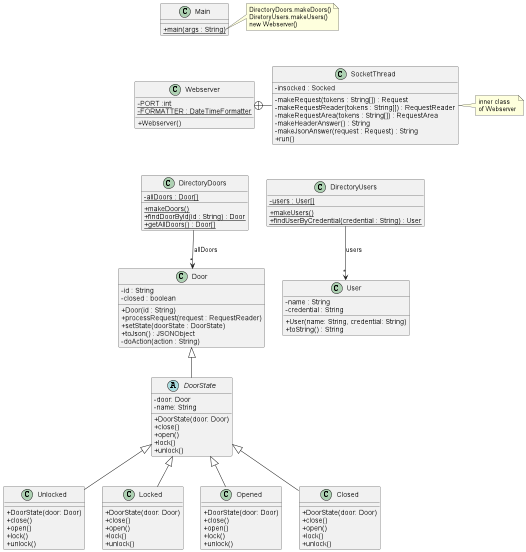

The diagram above was rendered by PlantUML. Its source (embedded in the PNG):
@startuml
'https://plantuml.com/class-diagram
skinparam classAttributeIconSize 0

class Webserver {
- {static} PORT :int
- {static} FORMATTER : DateTimeFormatter
+ Webserver()
}

class SocketThread {
- insocked : Socked
- makeRequest(tokens : String[]) : Request
- makeRequestReader(tokens : String[]) : RequestReader
- makeRequestArea(tokens : String[]) : RequestArea
- makeHeaderAnswer() : String
- makeJsonAnswer(request : Request) : String
+ run()
}

Webserver +-right- SocketThread

note right of SocketThread
inner class
of Webserver
end note

class DirectoryDoors {
- {static} allDoors : Door[]
+ {static} makeDoors()
+ {static} findDoorById(id : String) : Door
+ {static} getAllDoors() : Door[]
}

DirectoryDoors --> "*" Door : "allDoors"

class DirectoryUsers {
- {static} users : User[]
+ {static} makeUsers()
+ {static} findUserByCredential(credential : String) : User
}

DirectoryUsers --> "*" User : "users"

class Door {
- id : String
- closed : boolean
+ Door(id : String)
+ processRequest(request : RequestReader)
+ setState(doorState : DoorState)
+ toJson() : JSONObject
'+ toString() : String
'+ isClosed() :boolean
'+ setClosed(b : boolean)
'+ getStateName() : String
- doAction(action : String)
}

abstract class DoorState extends Door {
- door: Door
- name: String
+ DoorState(door: Door)
+ close()
+ open()
+ lock()
+ unlock()
}

class Unlocked extends DoorState{
+ DoorState(door: Door)
+ close()
+ open()
+ lock()
+ unlock()
}

class Locked extends DoorState{
+ DoorState(door: Door)
+ close()
+ open()
+ lock()
+ unlock()
}
class Opened extends DoorState{
+ DoorState(door: Door)
+ close()
+ open()
+ lock()
+ unlock()
}
class Closed extends DoorState{
+ DoorState(door: Door)
+ close()
+ open()
+ lock()
+ unlock()
}

class User {
- name : String
- credential : String
+ User(name: String, credential: String)
+ toString() : String
}


class Main {
+ {static} main(args : String)
}

note right of Main::main
DirectoryDoors.makeDoors()
DiretoryUsers.makeUsers()
new Webserver()
end note

Main -[hidden]down- Webserver
Webserver -[hidden]down- DirectoryDoors
DirectoryDoors -[hidden]right- DirectoryUsers
@enduml